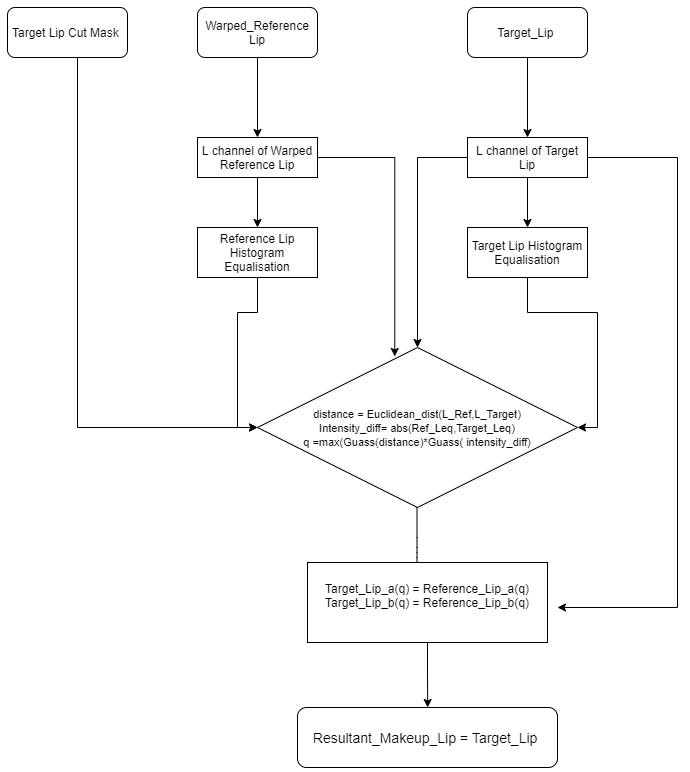

The diagram above was exported from draw.io. Its source (the exported page's mxGraphModel, read from the mxfile embedded in the PNG):
<mxGraphModel dx="1483" dy="794" grid="1" gridSize="10" guides="1" tooltips="1" connect="1" arrows="1" fold="1" page="1" pageScale="1" pageWidth="827" pageHeight="1169" math="0" shadow="0">
  <root>
    <mxCell id="0" />
    <mxCell id="1" parent="0" />
    <mxCell id="D01Y4pYlTchSLEfll87H-4" style="edgeStyle=orthogonalEdgeStyle;rounded=0;orthogonalLoop=1;jettySize=auto;html=1;exitX=0.5;exitY=1;exitDx=0;exitDy=0;" edge="1" parent="1" source="CQa8hz7S5d5b0ygZYUAd-1">
      <mxGeometry relative="1" as="geometry">
        <mxPoint x="660" y="160" as="targetPoint" />
      </mxGeometry>
    </mxCell>
    <mxCell id="CQa8hz7S5d5b0ygZYUAd-1" value="Target_Lip&amp;nbsp;" style="rounded=1;whiteSpace=wrap;html=1;" parent="1" vertex="1">
      <mxGeometry x="600" y="30" width="120" height="50" as="geometry" />
    </mxCell>
    <mxCell id="D01Y4pYlTchSLEfll87H-19" style="edgeStyle=orthogonalEdgeStyle;rounded=0;orthogonalLoop=1;jettySize=auto;html=1;" edge="1" parent="1" source="D01Y4pYlTchSLEfll87H-1" target="D01Y4pYlTchSLEfll87H-12">
      <mxGeometry relative="1" as="geometry">
        <mxPoint x="110" y="464.800048828125" as="targetPoint" />
        <Array as="points">
          <mxPoint x="210" y="450" />
        </Array>
      </mxGeometry>
    </mxCell>
    <mxCell id="D01Y4pYlTchSLEfll87H-1" value="Target Lip Cut Mask&amp;nbsp;" style="rounded=1;whiteSpace=wrap;html=1;" vertex="1" parent="1">
      <mxGeometry x="140" y="30" width="120" height="50" as="geometry" />
    </mxCell>
    <mxCell id="D01Y4pYlTchSLEfll87H-3" style="edgeStyle=orthogonalEdgeStyle;rounded=0;orthogonalLoop=1;jettySize=auto;html=1;" edge="1" parent="1" source="D01Y4pYlTchSLEfll87H-2">
      <mxGeometry relative="1" as="geometry">
        <mxPoint x="390" y="160" as="targetPoint" />
      </mxGeometry>
    </mxCell>
    <mxCell id="D01Y4pYlTchSLEfll87H-2" value="Warped_Reference Lip" style="rounded=1;whiteSpace=wrap;html=1;" vertex="1" parent="1">
      <mxGeometry x="330" y="30" width="120" height="50" as="geometry" />
    </mxCell>
    <mxCell id="D01Y4pYlTchSLEfll87H-8" style="edgeStyle=orthogonalEdgeStyle;rounded=0;orthogonalLoop=1;jettySize=auto;html=1;exitX=0.5;exitY=1;exitDx=0;exitDy=0;" edge="1" parent="1" source="D01Y4pYlTchSLEfll87H-5">
      <mxGeometry relative="1" as="geometry">
        <mxPoint x="390" y="250" as="targetPoint" />
      </mxGeometry>
    </mxCell>
    <mxCell id="D01Y4pYlTchSLEfll87H-18" style="edgeStyle=orthogonalEdgeStyle;rounded=0;orthogonalLoop=1;jettySize=auto;html=1;exitX=1;exitY=0.5;exitDx=0;exitDy=0;entryX=0.429;entryY=0.056;entryDx=0;entryDy=0;entryPerimeter=0;" edge="1" parent="1" source="D01Y4pYlTchSLEfll87H-5" target="D01Y4pYlTchSLEfll87H-12">
      <mxGeometry relative="1" as="geometry" />
    </mxCell>
    <mxCell id="D01Y4pYlTchSLEfll87H-5" value="L channel of Warped Reference Lip" style="rounded=0;whiteSpace=wrap;html=1;" vertex="1" parent="1">
      <mxGeometry x="330" y="160" width="120" height="40" as="geometry" />
    </mxCell>
    <mxCell id="D01Y4pYlTchSLEfll87H-9" style="edgeStyle=orthogonalEdgeStyle;rounded=0;orthogonalLoop=1;jettySize=auto;html=1;exitX=0.5;exitY=1;exitDx=0;exitDy=0;" edge="1" parent="1" source="D01Y4pYlTchSLEfll87H-6">
      <mxGeometry relative="1" as="geometry">
        <mxPoint x="660" y="250" as="targetPoint" />
      </mxGeometry>
    </mxCell>
    <mxCell id="D01Y4pYlTchSLEfll87H-16" style="edgeStyle=orthogonalEdgeStyle;rounded=0;orthogonalLoop=1;jettySize=auto;html=1;" edge="1" parent="1" source="D01Y4pYlTchSLEfll87H-6">
      <mxGeometry relative="1" as="geometry">
        <mxPoint x="550" y="370" as="targetPoint" />
      </mxGeometry>
    </mxCell>
    <mxCell id="D01Y4pYlTchSLEfll87H-23" style="edgeStyle=orthogonalEdgeStyle;rounded=0;orthogonalLoop=1;jettySize=auto;html=1;exitX=1;exitY=0.5;exitDx=0;exitDy=0;" edge="1" parent="1" source="D01Y4pYlTchSLEfll87H-6">
      <mxGeometry relative="1" as="geometry">
        <mxPoint x="690" y="630" as="targetPoint" />
        <Array as="points">
          <mxPoint x="810" y="180" />
          <mxPoint x="810" y="630" />
        </Array>
      </mxGeometry>
    </mxCell>
    <mxCell id="D01Y4pYlTchSLEfll87H-6" value="L channel of Target Lip" style="rounded=0;whiteSpace=wrap;html=1;" vertex="1" parent="1">
      <mxGeometry x="600" y="160" width="120" height="40" as="geometry" />
    </mxCell>
    <mxCell id="D01Y4pYlTchSLEfll87H-13" style="edgeStyle=orthogonalEdgeStyle;rounded=0;orthogonalLoop=1;jettySize=auto;html=1;exitX=0.5;exitY=1;exitDx=0;exitDy=0;entryX=0;entryY=0.5;entryDx=0;entryDy=0;" edge="1" parent="1" source="D01Y4pYlTchSLEfll87H-10" target="D01Y4pYlTchSLEfll87H-12">
      <mxGeometry relative="1" as="geometry" />
    </mxCell>
    <mxCell id="D01Y4pYlTchSLEfll87H-10" value="Reference Lip Histogram Equalisation" style="rounded=0;whiteSpace=wrap;html=1;" vertex="1" parent="1">
      <mxGeometry x="330" y="250" width="120" height="50" as="geometry" />
    </mxCell>
    <mxCell id="D01Y4pYlTchSLEfll87H-14" style="edgeStyle=orthogonalEdgeStyle;rounded=0;orthogonalLoop=1;jettySize=auto;html=1;exitX=0.5;exitY=1;exitDx=0;exitDy=0;entryX=1;entryY=0.5;entryDx=0;entryDy=0;" edge="1" parent="1" source="D01Y4pYlTchSLEfll87H-11" target="D01Y4pYlTchSLEfll87H-12">
      <mxGeometry relative="1" as="geometry" />
    </mxCell>
    <mxCell id="D01Y4pYlTchSLEfll87H-11" value="Target Lip Histogram Equalisation" style="rounded=0;whiteSpace=wrap;html=1;" vertex="1" parent="1">
      <mxGeometry x="600" y="250" width="120" height="50" as="geometry" />
    </mxCell>
    <mxCell id="D01Y4pYlTchSLEfll87H-12" value="&lt;span style=&quot;font-size: 11px&quot;&gt;distance = Euclidean_dist(L_Ref,L_Target)&lt;br&gt;Intensity_diff= abs(Ref_Leq,Target_Leq)&lt;br&gt;q =max(Guass(distance)*Guass( intensity_diff)&lt;br&gt;&lt;/span&gt;" style="rhombus;whiteSpace=wrap;html=1;" vertex="1" parent="1">
      <mxGeometry x="390" y="370" width="320" height="160" as="geometry" />
    </mxCell>
    <mxCell id="D01Y4pYlTchSLEfll87H-20" value="" style="endArrow=classic;html=1;" edge="1" parent="1">
      <mxGeometry width="50" height="50" relative="1" as="geometry">
        <mxPoint x="549.5" y="530" as="sourcePoint" />
        <mxPoint x="549.5" y="610" as="targetPoint" />
        <Array as="points">
          <mxPoint x="549.5" y="570" />
          <mxPoint x="549.5" y="580" />
        </Array>
      </mxGeometry>
    </mxCell>
    <mxCell id="D01Y4pYlTchSLEfll87H-26" style="edgeStyle=orthogonalEdgeStyle;rounded=0;orthogonalLoop=1;jettySize=auto;html=1;exitX=0.5;exitY=1;exitDx=0;exitDy=0;" edge="1" parent="1" source="D01Y4pYlTchSLEfll87H-21">
      <mxGeometry relative="1" as="geometry">
        <mxPoint x="560.1764705882354" y="729.9999999999998" as="targetPoint" />
      </mxGeometry>
    </mxCell>
    <mxCell id="D01Y4pYlTchSLEfll87H-21" value="Target_Lip_a(q) = Reference_Lip_a(q)&lt;br&gt;Target_Lip_b(q) = Reference_Lip_b(q)&lt;br&gt;&amp;nbsp;" style="rounded=0;whiteSpace=wrap;html=1;" vertex="1" parent="1">
      <mxGeometry x="440" y="585" width="240" height="80" as="geometry" />
    </mxCell>
    <mxCell id="D01Y4pYlTchSLEfll87H-22" style="edgeStyle=orthogonalEdgeStyle;rounded=0;orthogonalLoop=1;jettySize=auto;html=1;exitX=0.5;exitY=1;exitDx=0;exitDy=0;" edge="1" parent="1" source="D01Y4pYlTchSLEfll87H-21" target="D01Y4pYlTchSLEfll87H-21">
      <mxGeometry relative="1" as="geometry" />
    </mxCell>
    <mxCell id="D01Y4pYlTchSLEfll87H-28" value="&lt;font style=&quot;font-size: 14px&quot;&gt;Resultant_Makeup_Lip = Target_Lip&amp;nbsp;&lt;/font&gt;" style="rounded=1;whiteSpace=wrap;html=1;" vertex="1" parent="1">
      <mxGeometry x="430" y="730" width="260" height="60" as="geometry" />
    </mxCell>
  </root>
</mxGraphModel>